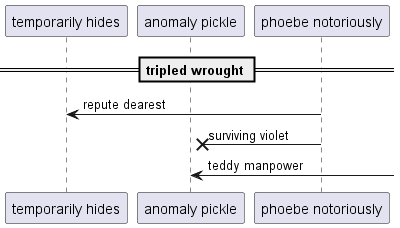

The diagram above was rendered by PlantUML. Its source (embedded in the PNG):
@startuml
participant "temporarily hides" as 0
participant "anomaly pickle" as 1
participant "phoebe notoriously" as 2
== tripled wrought ==
2 -> 0: repute dearest
2 ->x 1: surviving violet
1 <-] : teddy manpower
@enduml